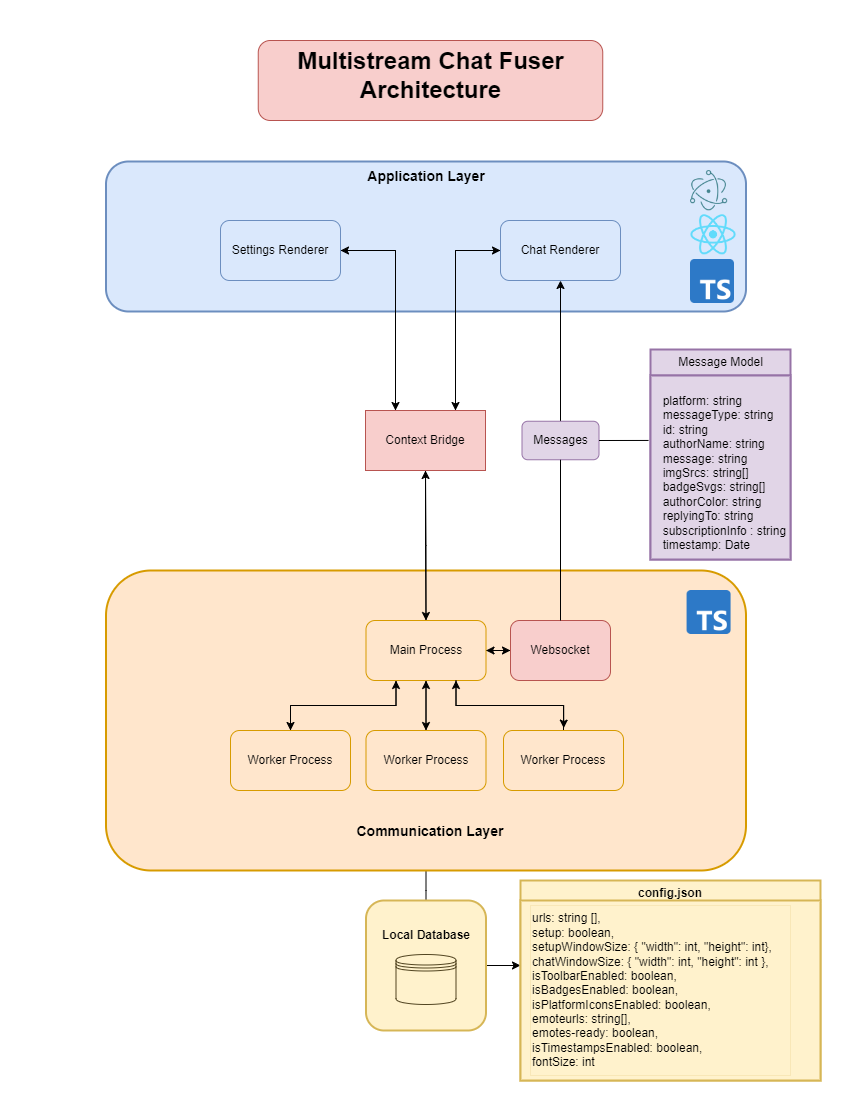

The diagram above was exported from draw.io. Its source (the exported page's mxGraphModel, read from the mxfile embedded in the PNG):
<mxGraphModel dx="942" dy="761" grid="1" gridSize="10" guides="1" tooltips="1" connect="1" arrows="1" fold="1" page="1" pageScale="1" pageWidth="850" pageHeight="1100" math="0" shadow="0">
  <root>
    <mxCell id="0" />
    <mxCell id="1" parent="0" />
    <mxCell id="QhFsvU80952p_MWGz5d3-13" value="" style="rounded=1;whiteSpace=wrap;html=1;strokeWidth=2;fillColor=#dae8fc;strokeColor=#6c8ebf;glass=0;shadow=0;" parent="1" vertex="1">
      <mxGeometry x="105.5" y="161" width="640" height="150" as="geometry" />
    </mxCell>
    <mxCell id="QhFsvU80952p_MWGz5d3-109" style="edgeStyle=orthogonalEdgeStyle;rounded=0;orthogonalLoop=1;jettySize=auto;html=1;exitX=1;exitY=0.5;exitDx=0;exitDy=0;entryX=0.25;entryY=0;entryDx=0;entryDy=0;" parent="1" source="QhFsvU80952p_MWGz5d3-4" target="QhFsvU80952p_MWGz5d3-99" edge="1">
      <mxGeometry relative="1" as="geometry" />
    </mxCell>
    <mxCell id="QhFsvU80952p_MWGz5d3-4" value="Settings Renderer" style="rounded=1;whiteSpace=wrap;html=1;fillColor=#dae8fc;strokeColor=#6c8ebf;strokeWidth=1;" parent="1" vertex="1">
      <mxGeometry x="220" y="220" width="120" height="60" as="geometry" />
    </mxCell>
    <mxCell id="QhFsvU80952p_MWGz5d3-108" style="edgeStyle=orthogonalEdgeStyle;rounded=0;orthogonalLoop=1;jettySize=auto;html=1;exitX=0;exitY=0.5;exitDx=0;exitDy=0;entryX=0.75;entryY=0;entryDx=0;entryDy=0;" parent="1" source="QhFsvU80952p_MWGz5d3-5" target="QhFsvU80952p_MWGz5d3-99" edge="1">
      <mxGeometry relative="1" as="geometry" />
    </mxCell>
    <mxCell id="QhFsvU80952p_MWGz5d3-5" value="Chat Renderer" style="rounded=1;whiteSpace=wrap;html=1;fillColor=#dae8fc;strokeColor=#6c8ebf;strokeWidth=1;" parent="1" vertex="1">
      <mxGeometry x="500" y="220" width="120" height="60" as="geometry" />
    </mxCell>
    <mxCell id="QhFsvU80952p_MWGz5d3-16" value="&lt;font style=&quot;font-size: 14px;&quot;&gt;Application Layer&lt;/font&gt;" style="text;html=1;align=center;verticalAlign=middle;whiteSpace=wrap;rounded=0;fontStyle=1" parent="1" vertex="1">
      <mxGeometry x="355.5" y="161" width="140" height="30" as="geometry" />
    </mxCell>
    <mxCell id="QhFsvU80952p_MWGz5d3-58" style="edgeStyle=orthogonalEdgeStyle;rounded=0;orthogonalLoop=1;jettySize=auto;html=1;entryX=0.5;entryY=0;entryDx=0;entryDy=0;" parent="1" source="QhFsvU80952p_MWGz5d3-17" edge="1">
      <mxGeometry relative="1" as="geometry">
        <mxPoint x="425.5" y="910" as="targetPoint" />
      </mxGeometry>
    </mxCell>
    <mxCell id="QhFsvU80952p_MWGz5d3-17" value="" style="rounded=1;whiteSpace=wrap;html=1;strokeWidth=2;fillColor=#ffe6cc;strokeColor=#d79b00;" parent="1" vertex="1">
      <mxGeometry x="105.5" y="570" width="640" height="300" as="geometry" />
    </mxCell>
    <mxCell id="QhFsvU80952p_MWGz5d3-18" value="&lt;font style=&quot;font-size: 14px;&quot;&gt;Communication Layer&lt;/font&gt;" style="text;html=1;align=center;verticalAlign=middle;whiteSpace=wrap;rounded=0;fontStyle=1" parent="1" vertex="1">
      <mxGeometry x="345" y="813" width="170" height="36.43" as="geometry" />
    </mxCell>
    <mxCell id="QhFsvU80952p_MWGz5d3-56" style="edgeStyle=orthogonalEdgeStyle;rounded=0;orthogonalLoop=1;jettySize=auto;html=1;entryX=0.5;entryY=0;entryDx=0;entryDy=0;" parent="1" source="QhFsvU80952p_MWGz5d3-25" target="QhFsvU80952p_MWGz5d3-48" edge="1">
      <mxGeometry relative="1" as="geometry" />
    </mxCell>
    <mxCell id="QhFsvU80952p_MWGz5d3-57" style="edgeStyle=orthogonalEdgeStyle;rounded=0;orthogonalLoop=1;jettySize=auto;html=1;exitX=0.25;exitY=1;exitDx=0;exitDy=0;entryX=0.5;entryY=0;entryDx=0;entryDy=0;" parent="1" source="QhFsvU80952p_MWGz5d3-25" target="QhFsvU80952p_MWGz5d3-46" edge="1">
      <mxGeometry relative="1" as="geometry" />
    </mxCell>
    <mxCell id="QhFsvU80952p_MWGz5d3-103" style="edgeStyle=orthogonalEdgeStyle;rounded=0;orthogonalLoop=1;jettySize=auto;html=1;exitX=0.5;exitY=0;exitDx=0;exitDy=0;entryX=0.5;entryY=1;entryDx=0;entryDy=0;" parent="1" source="QhFsvU80952p_MWGz5d3-25" target="QhFsvU80952p_MWGz5d3-99" edge="1">
      <mxGeometry relative="1" as="geometry" />
    </mxCell>
    <mxCell id="QhFsvU80952p_MWGz5d3-140" style="edgeStyle=orthogonalEdgeStyle;rounded=0;orthogonalLoop=1;jettySize=auto;html=1;exitX=1;exitY=0.5;exitDx=0;exitDy=0;entryX=0;entryY=0.5;entryDx=0;entryDy=0;" parent="1" source="QhFsvU80952p_MWGz5d3-25" target="QhFsvU80952p_MWGz5d3-131" edge="1">
      <mxGeometry relative="1" as="geometry" />
    </mxCell>
    <mxCell id="QhFsvU80952p_MWGz5d3-25" value="Main Process" style="rounded=1;whiteSpace=wrap;html=1;fillColor=#ffe6cc;strokeColor=#d79b00;" parent="1" vertex="1">
      <mxGeometry x="365.5" y="620" width="120" height="60" as="geometry" />
    </mxCell>
    <mxCell id="QhFsvU80952p_MWGz5d3-90" style="edgeStyle=orthogonalEdgeStyle;rounded=0;orthogonalLoop=1;jettySize=auto;html=1;" parent="1" source="QhFsvU80952p_MWGz5d3-27" edge="1">
      <mxGeometry relative="1" as="geometry">
        <mxPoint x="520" y="965" as="targetPoint" />
      </mxGeometry>
    </mxCell>
    <mxCell id="QhFsvU80952p_MWGz5d3-27" value="" style="rounded=1;whiteSpace=wrap;html=1;strokeWidth=2;fillColor=#fff2cc;strokeColor=#d6b656;" parent="1" vertex="1">
      <mxGeometry x="365.5" y="900" width="120" height="130" as="geometry" />
    </mxCell>
    <mxCell id="QhFsvU80952p_MWGz5d3-28" value="&lt;b&gt;Local Database&lt;/b&gt;" style="text;html=1;align=center;verticalAlign=middle;whiteSpace=wrap;rounded=0;" parent="1" vertex="1">
      <mxGeometry x="355.5" y="920" width="140" height="30" as="geometry" />
    </mxCell>
    <mxCell id="QhFsvU80952p_MWGz5d3-29" value="" style="shape=datastore;whiteSpace=wrap;html=1;fillColor=#fff2cc;strokeColor=#524521;" parent="1" vertex="1">
      <mxGeometry x="395.5" y="954" width="60" height="50" as="geometry" />
    </mxCell>
    <mxCell id="QhFsvU80952p_MWGz5d3-114" style="edgeStyle=orthogonalEdgeStyle;rounded=0;orthogonalLoop=1;jettySize=auto;html=1;exitX=0.5;exitY=0;exitDx=0;exitDy=0;entryX=0.25;entryY=1;entryDx=0;entryDy=0;" parent="1" source="QhFsvU80952p_MWGz5d3-46" target="QhFsvU80952p_MWGz5d3-25" edge="1">
      <mxGeometry relative="1" as="geometry" />
    </mxCell>
    <mxCell id="QhFsvU80952p_MWGz5d3-46" value="Worker Process" style="rounded=1;whiteSpace=wrap;html=1;fillColor=#ffe6cc;strokeColor=#d79b00;" parent="1" vertex="1">
      <mxGeometry x="230" y="730" width="120" height="60" as="geometry" />
    </mxCell>
    <mxCell id="QhFsvU80952p_MWGz5d3-113" style="edgeStyle=orthogonalEdgeStyle;rounded=0;orthogonalLoop=1;jettySize=auto;html=1;exitX=0.5;exitY=0;exitDx=0;exitDy=0;entryX=0.5;entryY=1;entryDx=0;entryDy=0;" parent="1" source="QhFsvU80952p_MWGz5d3-48" target="QhFsvU80952p_MWGz5d3-25" edge="1">
      <mxGeometry relative="1" as="geometry" />
    </mxCell>
    <mxCell id="QhFsvU80952p_MWGz5d3-48" value="Worker Process" style="rounded=1;whiteSpace=wrap;html=1;fillColor=#ffe6cc;strokeColor=#d79b00;" parent="1" vertex="1">
      <mxGeometry x="365.5" y="730" width="120" height="60" as="geometry" />
    </mxCell>
    <mxCell id="QhFsvU80952p_MWGz5d3-112" style="edgeStyle=orthogonalEdgeStyle;rounded=0;orthogonalLoop=1;jettySize=auto;html=1;exitX=0.5;exitY=0;exitDx=0;exitDy=0;entryX=0.75;entryY=1;entryDx=0;entryDy=0;" parent="1" source="QhFsvU80952p_MWGz5d3-50" target="QhFsvU80952p_MWGz5d3-25" edge="1">
      <mxGeometry relative="1" as="geometry" />
    </mxCell>
    <mxCell id="QhFsvU80952p_MWGz5d3-50" value="Worker Process" style="rounded=1;whiteSpace=wrap;html=1;fillColor=#ffe6cc;strokeColor=#d79b00;" parent="1" vertex="1">
      <mxGeometry x="503" y="730" width="120" height="60" as="geometry" />
    </mxCell>
    <mxCell id="QhFsvU80952p_MWGz5d3-55" style="edgeStyle=orthogonalEdgeStyle;rounded=0;orthogonalLoop=1;jettySize=auto;html=1;exitX=0.75;exitY=1;exitDx=0;exitDy=0;entryX=0.502;entryY=-0.04;entryDx=0;entryDy=0;entryPerimeter=0;" parent="1" source="QhFsvU80952p_MWGz5d3-25" target="QhFsvU80952p_MWGz5d3-50" edge="1">
      <mxGeometry relative="1" as="geometry" />
    </mxCell>
    <mxCell id="QhFsvU80952p_MWGz5d3-64" value="config.json" style="swimlane;fillColor=#fff2cc;strokeColor=#d6b656;strokeWidth=2;" parent="1" vertex="1">
      <mxGeometry x="520" y="880" width="300" height="200" as="geometry" />
    </mxCell>
    <mxCell id="QhFsvU80952p_MWGz5d3-130" value="" style="whiteSpace=wrap;html=1;fillColor=#fff2cc;strokeColor=#d6b656;strokeWidth=2;" parent="QhFsvU80952p_MWGz5d3-64" vertex="1">
      <mxGeometry y="20" width="300" height="180" as="geometry" />
    </mxCell>
    <mxCell id="QhFsvU80952p_MWGz5d3-65" value="&lt;div&gt;&lt;span style=&quot;white-space-collapse: collapse;&quot;&gt;urls: string [&lt;/span&gt;&lt;span style=&quot;background-color: initial;&quot;&gt;],&lt;/span&gt;&lt;/div&gt;&lt;div&gt;&lt;span style=&quot;white-space-collapse: collapse;&quot;&gt;setup: boolean,&lt;/span&gt;&lt;/div&gt;&lt;div&gt;&lt;span style=&quot;white-space-collapse: collapse;&quot;&gt;setupWindowSize: {&amp;nbsp;&lt;/span&gt;&lt;span style=&quot;background-color: initial;&quot;&gt;&quot;width&quot;: int,&amp;nbsp;&lt;/span&gt;&lt;span style=&quot;background-color: initial;&quot;&gt;&quot;height&quot;: int&lt;/span&gt;&lt;span style=&quot;background-color: initial;&quot;&gt;},&lt;/span&gt;&lt;/div&gt;&lt;div&gt;&lt;span style=&quot;white-space-collapse: collapse;&quot;&gt;chatWindowSize: {&amp;nbsp;&lt;/span&gt;&lt;span style=&quot;background-color: initial;&quot;&gt;&quot;width&quot;: int,&amp;nbsp;&lt;/span&gt;&lt;span style=&quot;background-color: initial;&quot;&gt;&quot;height&quot;: int&amp;nbsp;&lt;/span&gt;&lt;span style=&quot;background-color: initial;&quot;&gt;},&lt;/span&gt;&lt;/div&gt;&lt;div&gt;&lt;span style=&quot;white-space-collapse: collapse;&quot;&gt;isToolbarEnabled: boolean,&lt;/span&gt;&lt;/div&gt;&lt;div&gt;&lt;span style=&quot;white-space-collapse: collapse;&quot;&gt;isBadgesEnabled: boolean,&lt;/span&gt;&lt;/div&gt;&lt;div&gt;&lt;span style=&quot;white-space-collapse: collapse;&quot;&gt;isPlatformIconsEnabled: boolean,&lt;/span&gt;&lt;/div&gt;&lt;div&gt;&lt;span style=&quot;white-space-collapse: collapse;&quot;&gt;emoteurls:&amp;nbsp;&lt;/span&gt;&lt;span style=&quot;background-color: initial;&quot;&gt;string&lt;/span&gt;&lt;span style=&quot;background-color: initial;&quot;&gt;[&lt;/span&gt;&lt;span style=&quot;background-color: initial;&quot;&gt;],&lt;/span&gt;&lt;/div&gt;&lt;div&gt;&lt;span style=&quot;white-space-collapse: collapse;&quot;&gt;emotes-ready: boolean,&lt;/span&gt;&lt;/div&gt;&lt;div&gt;&lt;span style=&quot;white-space-collapse: collapse;&quot;&gt;isTimestampsEnabled: boolean,&lt;/span&gt;&lt;/div&gt;&lt;div&gt;&lt;span style=&quot;white-space-collapse: collapse;&quot;&gt;fontSize: int&lt;/span&gt;&lt;/div&gt;" style="text;html=1;align=left;verticalAlign=middle;resizable=0;points=[];autosize=1;strokeColor=#d6b656;fillColor=#fff2cc;strokeWidth=0;" parent="QhFsvU80952p_MWGz5d3-64" vertex="1">
      <mxGeometry x="10" y="25" width="260" height="170" as="geometry" />
    </mxCell>
    <mxCell id="QhFsvU80952p_MWGz5d3-72" value="Message Model" style="swimlane;fontStyle=0;childLayout=stackLayout;horizontal=1;startSize=26;fillColor=#e1d5e7;horizontalStack=0;resizeParent=1;resizeParentMax=0;resizeLast=0;collapsible=1;marginBottom=0;html=1;strokeColor=#9673a6;strokeWidth=2;" parent="1" vertex="1">
      <mxGeometry x="650" y="349" width="140" height="210" as="geometry" />
    </mxCell>
    <mxCell id="QhFsvU80952p_MWGz5d3-73" value="&lt;div style=&quot;line-height: 19px;&quot;&gt;&lt;div style=&quot;line-height: 120%;&quot;&gt;&lt;p style=&quot;line-height: 120%;&quot;&gt;&lt;span style=&quot;white-space: pre;&quot;&gt;  platform: string&lt;br&gt;  messageType: string&lt;br&gt;  id: string&lt;br&gt;  authorName: string&lt;br&gt;  message: string&lt;br&gt;  imgSrcs: string[]&lt;br&gt;  badgeSvgs: string[]&lt;br&gt;  authorColor: string&lt;br&gt;  replyingTo: string&lt;br&gt;  subscriptionInfo : string&lt;br&gt;  timestamp: Date&lt;/span&gt;&lt;br&gt;&lt;/p&gt;&lt;/div&gt;&lt;/div&gt;" style="text;align=left;verticalAlign=top;spacingLeft=4;spacingRight=4;overflow=hidden;rotatable=0;points=[[0,0.5],[1,0.5]];portConstraint=eastwest;whiteSpace=wrap;html=1;fillColor=#e1d5e7;strokeWidth=2;strokeColor=#9673a6;" parent="QhFsvU80952p_MWGz5d3-72" vertex="1">
      <mxGeometry y="26" width="140" height="184" as="geometry" />
    </mxCell>
    <mxCell id="QhFsvU80952p_MWGz5d3-102" style="edgeStyle=orthogonalEdgeStyle;rounded=0;orthogonalLoop=1;jettySize=auto;html=1;exitX=0.5;exitY=1;exitDx=0;exitDy=0;entryX=0.5;entryY=0;entryDx=0;entryDy=0;" parent="1" source="QhFsvU80952p_MWGz5d3-99" target="QhFsvU80952p_MWGz5d3-25" edge="1">
      <mxGeometry relative="1" as="geometry" />
    </mxCell>
    <mxCell id="QhFsvU80952p_MWGz5d3-110" style="edgeStyle=orthogonalEdgeStyle;rounded=0;orthogonalLoop=1;jettySize=auto;html=1;exitX=0.25;exitY=0;exitDx=0;exitDy=0;entryX=1;entryY=0.5;entryDx=0;entryDy=0;" parent="1" source="QhFsvU80952p_MWGz5d3-99" target="QhFsvU80952p_MWGz5d3-4" edge="1">
      <mxGeometry relative="1" as="geometry" />
    </mxCell>
    <mxCell id="QhFsvU80952p_MWGz5d3-111" style="edgeStyle=orthogonalEdgeStyle;rounded=0;orthogonalLoop=1;jettySize=auto;html=1;exitX=0.75;exitY=0;exitDx=0;exitDy=0;entryX=0;entryY=0.5;entryDx=0;entryDy=0;" parent="1" source="QhFsvU80952p_MWGz5d3-99" target="QhFsvU80952p_MWGz5d3-5" edge="1">
      <mxGeometry relative="1" as="geometry" />
    </mxCell>
    <mxCell id="QhFsvU80952p_MWGz5d3-99" value="Context Bridge" style="rounded=0;whiteSpace=wrap;html=1;fillColor=#f8cecc;strokeColor=#b85450;strokeWidth=1;" parent="1" vertex="1">
      <mxGeometry x="365" y="410" width="120" height="60" as="geometry" />
    </mxCell>
    <mxCell id="QhFsvU80952p_MWGz5d3-118" value="" style="shape=image;verticalLabelPosition=bottom;labelBackgroundColor=default;verticalAlign=top;aspect=fixed;imageAspect=0;image=https://static-00.iconduck.com/assets.00/electron-icon-472x512-8swdbwbh.png;" parent="1" vertex="1">
      <mxGeometry x="690" y="170" width="37.16" height="40.31" as="geometry" />
    </mxCell>
    <mxCell id="QhFsvU80952p_MWGz5d3-120" value="" style="shape=image;verticalLabelPosition=bottom;labelBackgroundColor=default;verticalAlign=top;aspect=fixed;imageAspect=0;image=https://upload.wikimedia.org/wikipedia/commons/thumb/a/a7/React-icon.svg/2300px-React-icon.svg.png;" parent="1" vertex="1">
      <mxGeometry x="690" y="214.31" width="46.02" height="40" as="geometry" />
    </mxCell>
    <mxCell id="QhFsvU80952p_MWGz5d3-121" value="" style="shape=image;verticalLabelPosition=bottom;labelBackgroundColor=default;verticalAlign=top;aspect=fixed;imageAspect=0;image=https://upload.wikimedia.org/wikipedia/commons/thumb/4/4c/Typescript_logo_2020.svg/1024px-Typescript_logo_2020.svg.png;" parent="1" vertex="1">
      <mxGeometry x="690" y="259" width="44" height="44" as="geometry" />
    </mxCell>
    <mxCell id="QhFsvU80952p_MWGz5d3-122" value="" style="shape=image;verticalLabelPosition=bottom;labelBackgroundColor=default;verticalAlign=top;aspect=fixed;imageAspect=0;image=https://upload.wikimedia.org/wikipedia/commons/thumb/4/4c/Typescript_logo_2020.svg/1024px-Typescript_logo_2020.svg.png;" parent="1" vertex="1">
      <mxGeometry x="686.58" y="590" width="44" height="44" as="geometry" />
    </mxCell>
    <mxCell id="QhFsvU80952p_MWGz5d3-125" value="&lt;h1 style=&quot;margin-top: 0px;&quot;&gt;Multistream Chat Fuser Architecture&lt;/h1&gt;" style="text;html=1;whiteSpace=wrap;overflow=hidden;rounded=1;align=center;fillColor=#f8cecc;strokeColor=#b85450;" parent="1" vertex="1">
      <mxGeometry x="257.75" y="40" width="344.5" height="80" as="geometry" />
    </mxCell>
    <mxCell id="QhFsvU80952p_MWGz5d3-141" style="edgeStyle=orthogonalEdgeStyle;rounded=0;orthogonalLoop=1;jettySize=auto;html=1;exitX=0;exitY=0.5;exitDx=0;exitDy=0;entryX=1;entryY=0.5;entryDx=0;entryDy=0;" parent="1" source="QhFsvU80952p_MWGz5d3-131" target="QhFsvU80952p_MWGz5d3-25" edge="1">
      <mxGeometry relative="1" as="geometry" />
    </mxCell>
    <mxCell id="QhFsvU80952p_MWGz5d3-131" value="Websocket" style="rounded=1;whiteSpace=wrap;html=1;fillColor=#f8cecc;strokeColor=#b85450;" parent="1" vertex="1">
      <mxGeometry x="510" y="620" width="100" height="60" as="geometry" />
    </mxCell>
    <mxCell id="QhFsvU80952p_MWGz5d3-147" style="edgeStyle=orthogonalEdgeStyle;rounded=0;orthogonalLoop=1;jettySize=auto;html=1;exitX=0.5;exitY=0;exitDx=0;exitDy=0;entryX=0.5;entryY=1;entryDx=0;entryDy=0;" parent="1" source="QhFsvU80952p_MWGz5d3-145" target="QhFsvU80952p_MWGz5d3-5" edge="1">
      <mxGeometry relative="1" as="geometry" />
    </mxCell>
    <mxCell id="QhFsvU80952p_MWGz5d3-145" value="Messages" style="rounded=1;whiteSpace=wrap;html=1;fillColor=#e1d5e7;strokeColor=#9673a6;" parent="1" vertex="1">
      <mxGeometry x="521.5" y="420.75" width="77" height="38.5" as="geometry" />
    </mxCell>
    <mxCell id="QhFsvU80952p_MWGz5d3-148" value="" style="endArrow=none;html=1;rounded=0;entryX=0.5;entryY=1;entryDx=0;entryDy=0;exitX=0.5;exitY=0;exitDx=0;exitDy=0;" parent="1" source="QhFsvU80952p_MWGz5d3-131" target="QhFsvU80952p_MWGz5d3-145" edge="1">
      <mxGeometry width="50" height="50" relative="1" as="geometry">
        <mxPoint x="410" y="640" as="sourcePoint" />
        <mxPoint x="460" y="590" as="targetPoint" />
      </mxGeometry>
    </mxCell>
    <mxCell id="QhFsvU80952p_MWGz5d3-149" value="" style="endArrow=none;html=1;rounded=0;entryX=-0.014;entryY=0.353;entryDx=0;entryDy=0;entryPerimeter=0;exitX=1;exitY=0.5;exitDx=0;exitDy=0;" parent="1" source="QhFsvU80952p_MWGz5d3-145" target="QhFsvU80952p_MWGz5d3-73" edge="1">
      <mxGeometry width="50" height="50" relative="1" as="geometry">
        <mxPoint x="410" y="640" as="sourcePoint" />
        <mxPoint x="460" y="590" as="targetPoint" />
      </mxGeometry>
    </mxCell>
  </root>
</mxGraphModel>